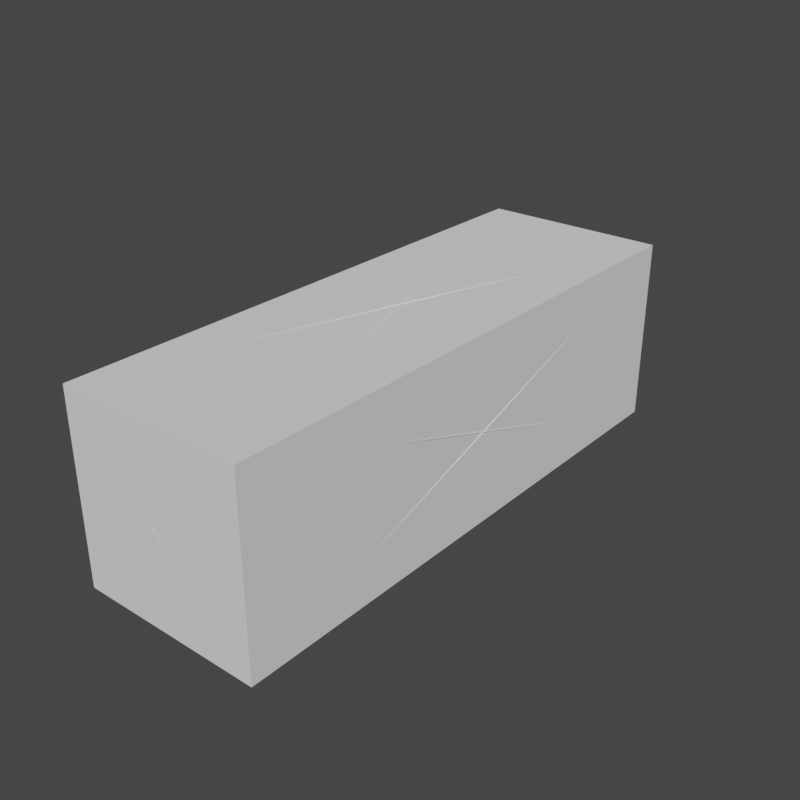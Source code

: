 # Source: SmallHeavyArmorSticks.blend  (saved by Blender 2.82.7; exported with 4.5.12 LTS)
import bpy
from mathutils import Matrix  # noqa: F401  (used for matrix-valued properties, if any)

bpy.ops.wm.read_factory_settings(use_empty=True)
scene = bpy.context.scene
scene.name = '3x1x1HeavyArmorSmall'

# ---- collections
col_seut__3x1x1heavyarmorsmall = bpy.data.collections.new('SEUT (3x1x1HeavyArmorSmall)'); scene.collection.children.link(col_seut__3x1x1heavyarmorsmall)
col_main__3x1x1heavyarmorsmall = bpy.data.collections.new('Main (3x1x1HeavyArmorSmall)'); col_seut__3x1x1heavyarmorsmall.children.link(col_main__3x1x1heavyarmorsmall)
col_collision__3x1x1heavyarmorsmall = bpy.data.collections.new('Collision (3x1x1HeavyArmorSmall)'); col_seut__3x1x1heavyarmorsmall.children.link(col_collision__3x1x1heavyarmorsmall)
col_bs1__3x1x1heavyarmorsmall = bpy.data.collections.new('BS1 (3x1x1HeavyArmorSmall)'); col_seut__3x1x1heavyarmorsmall.children.link(col_bs1__3x1x1heavyarmorsmall)
col_bs2__3x1x1heavyarmorsmall = bpy.data.collections.new('BS2 (3x1x1HeavyArmorSmall)'); col_seut__3x1x1heavyarmorsmall.children.link(col_bs2__3x1x1heavyarmorsmall)
col_bs3__3x1x1heavyarmorsmall = bpy.data.collections.new('BS3 (3x1x1HeavyArmorSmall)'); col_seut__3x1x1heavyarmorsmall.children.link(col_bs3__3x1x1heavyarmorsmall)
col_lod1__3x1x1heavyarmorsmall = bpy.data.collections.new('LOD1 (3x1x1HeavyArmorSmall)'); col_seut__3x1x1heavyarmorsmall.children.link(col_lod1__3x1x1heavyarmorsmall)
col_lod2__3x1x1heavyarmorsmall = bpy.data.collections.new('LOD2 (3x1x1HeavyArmorSmall)'); col_seut__3x1x1heavyarmorsmall.children.link(col_lod2__3x1x1heavyarmorsmall)
col_lod3__3x1x1heavyarmorsmall = bpy.data.collections.new('LOD3 (3x1x1HeavyArmorSmall)'); col_seut__3x1x1heavyarmorsmall.children.link(col_lod3__3x1x1heavyarmorsmall)
col_bs_lod__3x1x1heavyarmorsmall = bpy.data.collections.new('BS_LOD (3x1x1HeavyArmorSmall)'); col_seut__3x1x1heavyarmorsmall.children.link(col_bs_lod__3x1x1heavyarmorsmall)

# ---- materials (node trees are filled in below, after node groups)
mat_heavysquareplate = bpy.data.materials.new('HeavySquarePlate')
mat_chrome = bpy.data.materials.new('Chrome')

# ---- material node trees

# ---- world
world_world = bpy.data.worlds.new('World'); scene.world = world_world
world_world.use_nodes = True; world_world.node_tree.nodes.clear()
_N = world_world.node_tree.nodes; _L = world_world.node_tree.links
n0 = _N.new('ShaderNodeOutputWorld'); n0.name = 'World Output'; n0.location = (300, 300)
n1 = _N.new('ShaderNodeBackground'); n1.name = 'Background'; n1.location = (10, 300)
n1.inputs[0].default_value = (0.05088, 0.05088, 0.05088, 1.0)
_L.new(n1.outputs[0], n0.inputs[0])
n0.is_active_output = True
world_world.color = (0.05088, 0.05088, 0.05088)
world_world.use_sun_shadow = False
world_world.sun_shadow_jitter_overblur = 0.0

# ---- meshes
me_cube = bpy.data.meshes.new('Cube')
me_cube.from_pydata([(-1.25, -1.25, -1.25), (-1.25, -1.25, 1.25), (-1.25, 1.25, -1.25), (-1.25, 1.25, 1.25), (1.25, -1.25, -1.25), (1.25, -1.25, 1.25), (1.25, 1.25, -1.25), (1.25, 1.25, 1.25)], [], [(0, 1, 3, 2), (2, 3, 7, 6), (6, 7, 5, 4), (4, 5, 1, 0), (2, 6, 4, 0), (7, 3, 1, 5)])
_uv = me_cube.uv_layers.new(name='UVMap')
_uv.uv.foreach_set('vector', [0.4485, -0.2208, 0.5515, -0.2208, 0.5515, 0.2743, 0.4485, 0.2743, 0.4485, 0.2743, 0.5515, 0.2743, 0.5515, 0.4922, 0.4485, 0.4922, 0.4485, 0.4922, 0.5515, 0.4922, 0.5515, 0.9874, 0.4485, 0.9874, 0.4485, 0.9874, 0.5515, 0.9874, 0.5515, 1.217, 0.4485, 1.217, 0.2727, 0.4922, 0.3865, 0.4922, 0.3865, 0.9874, 0.2727, 0.9874, 0.6135, 0.4922, 0.7273, 0.4922, 0.7273, 0.9874, 0.6135, 0.9874])
me_cube.materials.append(mat_heavysquareplate)
me_cube.use_remesh_fix_poles = True
me_cube.use_remesh_preserve_attributes = False
me_cube.use_mirror_vertex_groups = False
me_cube.update()
me_cube_004 = bpy.data.meshes.new('Cube.004')
me_cube_004.from_pydata([(-0.2443, -0.7442, -0.2443), (-0.2558, -0.7558, -0.2558), (-0.2443, -0.7442, 0.2443), (-0.2558, -0.7558, 0.2558), (-0.2443, 0.7442, -0.2443), (-0.2558, 0.7558, -0.2558), (-0.2443, 0.7442, 0.2443), (-0.2558, 0.7558, 0.2558), (0.2443, -0.7442, -0.2443), (0.2558, -0.7558, -0.2558), (0.2443, -0.7442, 0.2443), (0.2558, -0.7558, 0.2558), (0.2443, 0.7442, -0.2443), (0.2558, 0.7558, -0.2558), (0.2443, 0.7442, 0.2443), (0.2558, 0.7558, 0.2558), (1.192e-07, -0.74, 1.192e-07), (1.192e-07, -0.76, 1.192e-07), (5.96e-08, -1.192e-07, 0.24), (5.96e-08, -1.192e-07, 0.26), (-2.98e-08, 0.74, 2.98e-08), (-2.98e-08, 0.76, 2.98e-08), (-5.96e-08, -1.192e-07, -0.24), (-5.96e-08, -1.192e-07, -0.26), (-0.24, -1.788e-07, 5.96e-08), (-0.26, -1.788e-07, 5.96e-08), (0.24, -1.192e-07, -5.96e-08), (0.26, -1.192e-07, -5.96e-08), (-0.25, -0.74, 0.2362), (-0.25, -0.03162, 5.663e-08), (-0.25, -0.74, -0.2362), (-0.24, 0.75, 0.2259), (-0.01414, 0.75, 2.921e-08), (-0.24, 0.75, -0.2259), (0.25, 0.74, 0.2362), (0.25, 0.03162, -5.96e-08), (0.25, 0.74, -0.2362), (0.24, -0.75, 0.2259), (0.01414, -0.75, 1.162e-07), (0.24, -0.75, -0.2259), (0.2362, 0.74, -0.25), (-5.96e-08, 0.03162, -0.25), (-0.2362, 0.74, -0.25), (-0.2362, 0.74, 0.25), (5.96e-08, 0.03162, 0.25), (0.2362, 0.74, 0.25), (-0.25, -0.6884, 0.24), (-0.25, 0.6884, 0.24), (-0.25, -1.78e-07, 0.01054), (-0.2259, 0.75, 0.24), (0.2259, 0.75, 0.24), (-2.921e-08, 0.75, 0.01414), (0.25, 0.6884, 0.24), (0.25, -0.6884, 0.24), (0.25, -1.187e-07, 0.01054), (0.2259, -0.75, 0.24), (-0.2259, -0.75, 0.24), (1.162e-07, -0.75, 0.01414), (0.24, 0.6884, -0.25), (0.24, -0.6884, -0.25), (0.01054, -1.187e-07, -0.25), (-0.24, 0.6884, 0.25), (-0.24, -0.6884, 0.25), (-0.01054, -1.187e-07, 0.25), (-0.24, 0.6884, -0.25), (-0.01054, -1.187e-07, -0.25), (-0.24, -0.6884, -0.25), (5.96e-08, -0.03162, 0.25), (-0.2362, -0.74, 0.25), (0.2362, -0.74, 0.25), (-0.2259, 0.75, -0.24), (-2.861e-08, 0.75, -0.01414), (0.2259, 0.75, -0.24), (0.24, 0.6884, 0.25), (0.01054, -1.187e-07, 0.25), (0.24, -0.6884, 0.25), (-0.01414, -0.75, 1.156e-07), (-0.24, -0.75, 0.2259), (-0.24, -0.75, -0.2259), (0.2259, -0.75, -0.24), (1.156e-07, -0.75, -0.01414), (-0.2259, -0.75, -0.24), (-5.96e-08, -0.03162, -0.25), (0.2362, -0.74, -0.25), (-0.2362, -0.74, -0.25), (0.01414, 0.75, 2.861e-08), (0.24, 0.75, 0.2259), (0.24, 0.75, -0.2259), (-0.25, 0.03162, 5.96e-08), (-0.25, 0.74, 0.2362), (-0.25, 0.74, -0.2362), (-0.25, -0.6884, -0.24), (-0.25, -1.782e-07, -0.01054), (-0.25, 0.6884, -0.24), (0.25, -0.03162, -5.96e-08), (0.25, -0.74, 0.2362), (0.25, -0.74, -0.2362), (0.25, 0.6884, -0.24), (0.25, -1.187e-07, -0.01054), (0.25, -0.6884, -0.24)], [], [(28, 29, 24, 2), (29, 28, 3, 25), (29, 30, 0, 24), (30, 29, 25, 1), (30, 28, 2, 0), (28, 30, 1, 3), (31, 32, 20, 6), (32, 31, 7, 21), (32, 33, 4, 20), (33, 32, 21, 5), (33, 31, 6, 4), (31, 33, 5, 7), (34, 35, 26, 14), (35, 34, 15, 27), (35, 36, 12, 26), (36, 35, 27, 13), (36, 34, 14, 12), (34, 36, 13, 15), (37, 38, 16, 10), (38, 37, 11, 17), (38, 39, 8, 16), (39, 38, 17, 9), (39, 37, 10, 8), (37, 39, 9, 11), (40, 41, 22, 12), (41, 40, 13, 23), (41, 42, 4, 22), (42, 41, 23, 5), (42, 40, 12, 4), (40, 42, 5, 13), (43, 44, 18, 6), (44, 43, 7, 19), (44, 45, 14, 18), (45, 44, 19, 15), (45, 43, 6, 14), (43, 45, 15, 7), (46, 47, 6, 2), (47, 46, 3, 7), (47, 48, 24, 6), (48, 47, 7, 25), (48, 46, 2, 24), (46, 48, 25, 3), (49, 50, 14, 6), (50, 49, 7, 15), (50, 51, 20, 14), (51, 50, 15, 21), (51, 49, 6, 20), (49, 51, 21, 7), (52, 53, 10, 14), (53, 52, 15, 11), (53, 54, 26, 10), (54, 53, 11, 27), (54, 52, 14, 26), (52, 54, 27, 15), (55, 56, 2, 10), (56, 55, 11, 3), (56, 57, 16, 2), (57, 56, 3, 17), (57, 55, 10, 16), (55, 57, 17, 11), (58, 59, 8, 12), (59, 58, 13, 9), (59, 60, 22, 8), (60, 59, 9, 23), (60, 58, 12, 22), (58, 60, 23, 13), (61, 62, 2, 6), (62, 61, 7, 3), (62, 63, 18, 2), (63, 62, 3, 19), (63, 61, 6, 18), (61, 63, 19, 7), (64, 65, 22, 4), (65, 64, 5, 23), (65, 66, 0, 22), (66, 65, 23, 1), (66, 64, 4, 0), (64, 66, 1, 5), (67, 68, 2, 18), (68, 67, 19, 3), (68, 69, 10, 2), (69, 68, 3, 11), (69, 67, 18, 10), (67, 69, 11, 19), (70, 71, 20, 4), (71, 70, 5, 21), (71, 72, 12, 20), (72, 71, 21, 13), (72, 70, 4, 12), (70, 72, 13, 5), (73, 74, 18, 14), (74, 73, 15, 19), (74, 75, 10, 18), (75, 74, 19, 11), (75, 73, 14, 10), (73, 75, 11, 15), (76, 77, 2, 16), (77, 76, 17, 3), (77, 78, 0, 2), (78, 77, 3, 1), (78, 76, 16, 0), (76, 78, 1, 17), (79, 80, 16, 8), (80, 79, 9, 17), (80, 81, 0, 16), (81, 80, 17, 1), (81, 79, 8, 0), (79, 81, 1, 9), (82, 83, 8, 22), (83, 82, 23, 9), (83, 84, 0, 8), (84, 83, 9, 1), (84, 82, 22, 0), (82, 84, 1, 23), (85, 86, 14, 20), (86, 85, 21, 15), (86, 87, 12, 14), (87, 86, 15, 13), (87, 85, 20, 12), (85, 87, 13, 21), (88, 89, 6, 24), (89, 88, 25, 7), (89, 90, 4, 6), (90, 89, 7, 5), (90, 88, 24, 4), (88, 90, 5, 25), (91, 92, 24, 0), (92, 91, 1, 25), (92, 93, 4, 24), (93, 92, 25, 5), (93, 91, 0, 4), (91, 93, 5, 1), (94, 95, 10, 26), (95, 94, 27, 11), (95, 96, 8, 10), (96, 95, 11, 9), (96, 94, 26, 8), (94, 96, 9, 27), (97, 98, 26, 12), (98, 97, 13, 27), (98, 99, 8, 26), (99, 98, 27, 9), (99, 97, 12, 8), (97, 99, 9, 13)])
_uv = me_cube_004.uv_layers.new(name='UVMap')
_uv.uv.foreach_set('vector', [0.1817, 0.7595, 0.1799, 0.519, 0.1847, 0.5093, 0.1847, 0.7615, 0.2836, 0.01046, 0.2174, 0.2448, 0.2108, 0.25, 0.2817, 0.0, 0.3319, 0.7431, 0.3337, 0.5021, 0.3366, 0.5, 0.3366, 0.7528, 0.6544, 0.9191, 0.6539, 0.7455, 0.6585, 0.7393, 0.6585, 0.9261, 0.5405, 0.6494, 0.5405, 0.5032, 0.5418, 0.5, 0.5418, 0.6512, 0.2174, 0.2448, 0.3498, 0.2448, 0.3542, 0.25, 0.2108, 0.25, 0.555, 0.8497, 0.6492, 0.8503, 0.6539, 0.8536, 0.5513, 0.853, 0.1753, 0.6323, 0.08105, 0.6318, 0.07252, 0.6284, 0.1799, 0.629, 0.6492, 0.8503, 0.6499, 0.7446, 0.6539, 0.7393, 0.6539, 0.8536, 0.1746, 0.738, 0.1753, 0.6323, 0.1799, 0.629, 0.1785, 0.7487, 0.2003, 0.3796, 0.2003, 0.4877, 0.1983, 0.493, 0.1983, 0.3762, 0.08105, 0.6318, 0.1746, 0.738, 0.1785, 0.7487, 0.07252, 0.6284, 0.1955, 0.762, 0.1937, 0.519, 0.1983, 0.5093, 0.1983, 0.7642, 0.4182, 0.7392, 0.4183, 0.4988, 0.423, 0.4924, 0.423, 0.7489, 0.3425, 0.9258, 0.3443, 0.7521, 0.3471, 0.75, 0.3471, 0.9319, 0.3304, 0.4948, 0.2723, 0.2605, 0.2747, 0.25, 0.3366, 0.5, 0.7797, 0.8504, 0.8782, 0.7399, 0.8818, 0.7393, 0.7799, 0.8536, 0.2142, 0.4948, 0.3304, 0.4948, 0.3366, 0.5, 0.2108, 0.5, 0.2682, 0.7606, 0.2669, 0.8662, 0.2635, 0.8696, 0.2663, 0.7554, 0.2669, 0.8662, 0.2682, 0.7606, 0.2703, 0.75, 0.2703, 0.8696, 0.1727, 0.8662, 0.07844, 0.8662, 0.07275, 0.8629, 0.1739, 0.8629, 0.7943, 0.6164, 0.8885, 0.6164, 0.8898, 0.6197, 0.7838, 0.6197, 0.07844, 0.8662, 0.1727, 0.9719, 0.1746, 0.9772, 0.07275, 0.8629, 0.8885, 0.5107, 0.7943, 0.6164, 0.7838, 0.6197, 0.8905, 0.5, 0.2311, 0.9298, 0.2293, 0.7562, 0.2339, 0.75, 0.2339, 0.9319, 0.05046, 0.7446, 0.05087, 0.5061, 0.05519, 0.5, 0.05519, 0.7543, 0.6634, 0.7425, 0.6652, 0.5021, 0.6682, 0.5, 0.6682, 0.7522, 0.6709, 0.2448, 0.6128, 0.01046, 0.6152, 0.0, 0.6771, 0.25, 0.8782, 0.9673, 0.7797, 0.8569, 0.7799, 0.8536, 0.8818, 0.9679, 0.5548, 0.2448, 0.6709, 0.2448, 0.6771, 0.25, 0.5513, 0.25, 0.5436, 0.7507, 0.5418, 0.5097, 0.5465, 0.5, 0.5465, 0.7528, 0.2723, 0.5105, 0.2168, 0.7448, 0.2108, 0.75, 0.2698, 0.5, 0.9443, 0.7404, 0.9461, 0.5019, 0.949, 0.5, 0.949, 0.7502, 0.9543, 0.6798, 0.9537, 0.5061, 0.9583, 0.5, 0.9583, 0.6868, 0.3471, 0.3994, 0.3471, 0.2532, 0.3483, 0.25, 0.3483, 0.4012, 0.2168, 0.7448, 0.3278, 0.7448, 0.331, 0.75, 0.2108, 0.75, 0.9858, 0.4739, 0.9858, 0.01847, 0.9882, 0.0, 0.9882, 0.4924, 0.3486, 0.7277, 0.3486, 0.2723, 0.3542, 0.25, 0.3542, 0.75, 0.8608, 0.01847, 0.8043, 0.2462, 0.7994, 0.2462, 0.8604, 0.0, 0.4184, 0.933, 0.4201, 0.7643, 0.423, 0.7489, 0.423, 0.9347, 0.8043, 0.2462, 0.8608, 0.4739, 0.8604, 0.4924, 0.7994, 0.2462, 0.9414, 0.9157, 0.9397, 0.747, 0.9443, 0.7453, 0.9443, 0.9311, 0.2003, 0.4965, 0.2003, 0.6045, 0.1983, 0.6099, 0.1983, 0.493, 0.1759, 0.52, 0.08109, 0.6251, 0.07252, 0.6284, 0.1799, 0.5093, 0.6485, 0.9626, 0.6492, 0.8569, 0.6539, 0.8536, 0.6524, 0.9679, 0.1753, 0.6257, 0.1759, 0.52, 0.1799, 0.5093, 0.1799, 0.629, 0.6492, 0.8569, 0.555, 0.8563, 0.5513, 0.853, 0.6539, 0.8536, 0.08109, 0.6251, 0.1753, 0.6257, 0.1799, 0.629, 0.07252, 0.6284, 0.9953, 0.01847, 0.9953, 0.4739, 0.993, 0.4924, 0.993, 0.0, 0.2005, 0.737, 0.2005, 0.2816, 0.2056, 0.2593, 0.2056, 0.7593, 0.2206, 0.9204, 0.2201, 0.7516, 0.2247, 0.75, 0.2247, 0.9309, 0.4284, 0.25, 0.4848, 0.4777, 0.4874, 0.5, 0.4235, 0.25, 0.2154, 0.9293, 0.216, 0.7605, 0.2201, 0.75, 0.2201, 0.9309, 0.4848, 0.02229, 0.4284, 0.25, 0.4235, 0.25, 0.4874, 0.0, 0.06466, 0.6115, 0.06466, 0.5034, 0.06662, 0.5, 0.06662, 0.6169, 0.5598, 0.6224, 0.6534, 0.7286, 0.6572, 0.7393, 0.5513, 0.6191, 0.6808, 0.8509, 0.775, 0.8503, 0.7797, 0.8536, 0.6771, 0.8542, 0.654, 0.623, 0.5598, 0.6224, 0.5513, 0.6191, 0.6587, 0.6197, 0.775, 0.8503, 0.7744, 0.7446, 0.7783, 0.7393, 0.7797, 0.8536, 0.6534, 0.7286, 0.654, 0.623, 0.6587, 0.6197, 0.6572, 0.7393, 0.9443, 0.5089, 0.9443, 0.7358, 0.9419, 0.7453, 0.9419, 0.5, 0.9953, 0.4777, 0.9953, 0.02229, 1.0, 0.0, 1.0, 0.5, 0.981, 0.01847, 0.9271, 0.2462, 0.9221, 0.2462, 0.9806, 0.0, 0.4923, 0.25, 0.5488, 0.4777, 0.5513, 0.5, 0.4874, 0.25, 0.9271, 0.2462, 0.981, 0.4739, 0.9806, 0.4924, 0.9221, 0.2462, 0.5488, 0.02229, 0.4923, 0.25, 0.4874, 0.25, 0.5513, 0.0, 0.9906, 0.01847, 0.9906, 0.4739, 0.9882, 0.4924, 0.9882, 0.0, 0.2056, 0.737, 0.2056, 0.2816, 0.2108, 0.2593, 0.2108, 0.7593, 0.9395, 0.5185, 0.8953, 0.7462, 0.8905, 0.7462, 0.9387, 0.5, 0.9537, 0.8709, 0.9554, 0.7022, 0.9583, 0.6868, 0.9583, 0.8726, 0.8953, 0.7462, 0.9395, 0.9739, 0.9387, 0.9924, 0.8905, 0.7462, 0.1763, 0.9191, 0.1746, 0.7503, 0.1793, 0.7487, 0.1793, 0.9345, 0.2253, 0.9204, 0.2247, 0.7516, 0.2293, 0.75, 0.2293, 0.9309, 0.004834, 0.75, 0.04904, 0.9777, 0.05046, 1.0, 0.0, 0.75, 0.2108, 0.9293, 0.2113, 0.7605, 0.2154, 0.75, 0.2154, 0.9309, 0.04904, 0.5223, 0.004834, 0.75, 0.0, 0.75, 0.05046, 0.5, 0.981, 0.4739, 0.981, 0.01847, 0.9834, 0.0, 0.9834, 0.4924, 0.3418, 0.7277, 0.3418, 0.2723, 0.3471, 0.25, 0.3471, 0.75, 0.05993, 0.7431, 0.06172, 0.5021, 0.06466, 0.5, 0.06466, 0.7528, 0.4306, 0.5308, 0.5403, 0.7462, 0.5404, 0.757, 0.4235, 0.527, 0.6729, 0.648, 0.6729, 0.5018, 0.6742, 0.5, 0.6742, 0.6512, 0.5385, 0.5058, 0.4306, 0.5308, 0.4235, 0.527, 0.5404, 0.5, 0.9508, 0.7483, 0.949, 0.5098, 0.9537, 0.5, 0.9537, 0.7502, 0.8818, 0.92, 0.8824, 0.7464, 0.8864, 0.7393, 0.8864, 0.9261, 0.2614, 0.7607, 0.2601, 0.8664, 0.2567, 0.8696, 0.2595, 0.7554, 0.2601, 0.8664, 0.2614, 0.7607, 0.2635, 0.75, 0.2635, 0.8696, 0.8798, 0.8569, 0.7856, 0.8569, 0.7799, 0.8536, 0.8811, 0.8536, 0.6876, 0.6164, 0.7818, 0.6164, 0.7831, 0.6197, 0.6771, 0.6197, 0.7856, 0.8569, 0.8798, 0.9626, 0.8818, 0.9679, 0.7799, 0.8536, 0.7818, 0.5107, 0.6876, 0.6164, 0.6771, 0.6197, 0.7838, 0.5, 0.9221, 0.01847, 0.8657, 0.2462, 0.8608, 0.2462, 0.9218, 0.0, 0.682, 0.25, 0.736, 0.4777, 0.7382, 0.5, 0.6771, 0.25, 0.8657, 0.2462, 0.9221, 0.4739, 0.9218, 0.4924, 0.8608, 0.2462, 0.736, 0.02229, 0.682, 0.25, 0.6771, 0.25, 0.7382, 0.0, 0.9906, 0.4739, 0.9906, 0.01847, 0.993, 0.0, 0.993, 0.4924, 0.413, 0.7283, 0.413, 0.5014, 0.4182, 0.4924, 0.4182, 0.7415, 0.7751, 0.8569, 0.6809, 0.8575, 0.6771, 0.8542, 0.7797, 0.8536, 0.5598, 0.6158, 0.6541, 0.6163, 0.6587, 0.6197, 0.5513, 0.6191, 0.2003, 0.2647, 0.2003, 0.3728, 0.1983, 0.3762, 0.1983, 0.2593, 0.6547, 0.5107, 0.5598, 0.6158, 0.5513, 0.6191, 0.6587, 0.5, 0.7757, 0.9626, 0.7751, 0.8569, 0.7797, 0.8536, 0.7797, 0.9679, 0.6541, 0.6163, 0.6547, 0.5107, 0.6587, 0.5, 0.6587, 0.6197, 0.07844, 0.8596, 0.1727, 0.8596, 0.1739, 0.8629, 0.07275, 0.8629, 0.8885, 0.623, 0.7943, 0.623, 0.7838, 0.6197, 0.8898, 0.6197, 0.2465, 0.7533, 0.2478, 0.8589, 0.2459, 0.8643, 0.2431, 0.7501, 0.2478, 0.8589, 0.2465, 0.7533, 0.2499, 0.75, 0.2499, 0.8696, 0.1727, 0.754, 0.07844, 0.8596, 0.07275, 0.8629, 0.1746, 0.7487, 0.7943, 0.623, 0.8885, 0.7287, 0.8905, 0.7393, 0.7838, 0.6197, 0.2385, 0.9258, 0.2403, 0.7521, 0.2431, 0.75, 0.2431, 0.9319, 0.0556, 0.7482, 0.05519, 0.5098, 0.05993, 0.5, 0.05993, 0.7543, 0.07252, 0.8597, 0.171, 0.7492, 0.1746, 0.7487, 0.07275, 0.8629, 0.5575, 0.4948, 0.6736, 0.4948, 0.6771, 0.5, 0.5513, 0.5, 0.6605, 0.7501, 0.6587, 0.5097, 0.6634, 0.5, 0.6634, 0.7522, 0.6155, 0.2605, 0.5575, 0.4948, 0.5513, 0.5, 0.6132, 0.25, 0.2533, 0.7534, 0.2546, 0.8591, 0.2527, 0.8643, 0.2499, 0.7501, 0.2546, 0.8591, 0.2533, 0.7534, 0.2567, 0.75, 0.2567, 0.8696, 0.8798, 0.7446, 0.7856, 0.8503, 0.7799, 0.8536, 0.8818, 0.7393, 0.6876, 0.623, 0.7818, 0.7287, 0.7838, 0.7393, 0.6771, 0.6197, 0.7856, 0.8503, 0.8798, 0.8503, 0.8811, 0.8536, 0.7799, 0.8536, 0.7818, 0.623, 0.6876, 0.623, 0.6771, 0.6197, 0.7831, 0.6197, 0.6682, 0.7425, 0.67, 0.5021, 0.6729, 0.5, 0.6729, 0.7522, 0.2058, 0.2526, 0.2061, 0.009584, 0.2108, 0.0, 0.2108, 0.2593, 0.3483, 0.4045, 0.3483, 0.5507, 0.3471, 0.5525, 0.3471, 0.4012, 0.07818, 0.2184, 0.2058, 0.2526, 0.2108, 0.2593, 0.07252, 0.2223, 0.5483, 0.7507, 0.5465, 0.5097, 0.5513, 0.5, 0.5513, 0.7528, 0.413, 0.9221, 0.4136, 0.7485, 0.4177, 0.7415, 0.4177, 0.9282, 0.413, 0.5108, 0.3591, 0.7385, 0.3542, 0.7385, 0.4126, 0.4924, 0.004881, 0.25, 0.06921, 0.4777, 0.07252, 0.5, 0.0, 0.25, 0.3591, 0.7385, 0.413, 0.9663, 0.4126, 0.9847, 0.3542, 0.7385, 0.06921, 0.02229, 0.004881, 0.25, 0.0, 0.25, 0.07252, 0.0, 0.9858, 0.01847, 0.9858, 0.4739, 0.9834, 0.4924, 0.9834, 0.0, 0.06921, 0.4777, 0.06921, 0.02229, 0.07252, 0.0, 0.07252, 0.5, 0.1847, 0.7545, 0.1864, 0.5115, 0.1893, 0.5093, 0.1893, 0.7642, 0.06784, 0.7501, 0.06771, 0.5097, 0.07252, 0.5, 0.07252, 0.7565, 0.171, 0.9767, 0.07252, 0.8662, 0.07275, 0.8629, 0.1746, 0.9772, 0.07871, 0.5041, 0.1949, 0.5041, 0.1983, 0.5093, 0.07252, 0.5093, 0.2357, 0.9298, 0.2339, 0.7562, 0.2385, 0.75, 0.2385, 0.9319, 0.1368, 0.2698, 0.07871, 0.5041, 0.07252, 0.5093, 0.1344, 0.2593, 0.4234, 0.01847, 0.3591, 0.2462, 0.3542, 0.2462, 0.4235, 0.0, 0.7432, 0.25, 0.7971, 0.4777, 0.7994, 0.5, 0.7382, 0.25, 0.3591, 0.2462, 0.4234, 0.4739, 0.4235, 0.4924, 0.3542, 0.2462, 0.7971, 0.02229, 0.7432, 0.25, 0.7382, 0.25, 0.7994, 0.0, 0.9395, 0.7358, 0.9395, 0.5089, 0.9419, 0.5, 0.9419, 0.7453, 0.3366, 0.7277, 0.3366, 0.2723, 0.3418, 0.25, 0.3418, 0.75])
me_cube_004.materials.append(mat_chrome)
me_cube_004.use_remesh_fix_poles = True
me_cube_004.use_remesh_preserve_attributes = False
me_cube_004.use_mirror_vertex_groups = False
me_cube_004.update()

# ---- objects
ob_3x1x1_armor = bpy.data.objects.new('3x1x1 Armor', me_cube)
ob_3x1x1_armor_001 = bpy.data.objects.new('3x1x1 Armor.001', me_cube_004)

# ---- transforms, parenting, visibility, modifiers, constraints
ob_3x1x1_armor.location = (0.0, 0.0, 0.0)
ob_3x1x1_armor.scale = (0.2, 0.6, 0.2)
ob_3x1x1_armor.lineart.crease_threshold = 0.0
ob_3x1x1_armor_001.location = (0.0, 0.0, 0.0)
ob_3x1x1_armor_001.scale = (0.9706, 0.9875, 0.9706)
ob_3x1x1_armor_001.lineart.crease_threshold = 0.0

# ---- collection membership
col_main__3x1x1heavyarmorsmall.objects.link(ob_3x1x1_armor)
col_bs1__3x1x1heavyarmorsmall.objects.link(ob_3x1x1_armor_001)
def _layer_coll(name, lc=None):
    lc = lc or bpy.context.view_layer.layer_collection
    for c in lc.children:
        if c.name == name: return c
        r = _layer_coll(name, c)
        if r: return r
_layer_coll('Collision (3x1x1HeavyArmorSmall)').exclude = True
_layer_coll('BS2 (3x1x1HeavyArmorSmall)').exclude = True
_layer_coll('BS3 (3x1x1HeavyArmorSmall)').exclude = True
_layer_coll('LOD1 (3x1x1HeavyArmorSmall)').exclude = True
_layer_coll('LOD2 (3x1x1HeavyArmorSmall)').exclude = True
_layer_coll('LOD3 (3x1x1HeavyArmorSmall)').exclude = True
_layer_coll('BS_LOD (3x1x1HeavyArmorSmall)').exclude = True

# ---- scene / render settings (as saved in the file)
scene.frame_start = 1; scene.frame_end = 250; scene.frame_set(1)
scene.render.engine = 'BLENDER_EEVEE_NEXT'
scene.render.resolution_x = 128
scene.render.resolution_y = 128
scene.render.film_transparent = True
scene.cycles.use_denoising = False
scene.cycles.samples = 128
scene.cycles.sampling_pattern = 'TABULATED_SOBOL'
scene.cycles.use_adaptive_sampling = False
scene.cycles.use_light_tree = False
scene.view_settings.view_transform = 'Filmic'
bpy.context.view_layer.update()

# ---- added for rendering (the .blend has no active camera and no usable light): camera, sun
cam_auto = bpy.data.cameras.new('AutoCamera')
cam_auto.lens = 50.0
cam_auto.sensor_width = 36.0
cam_auto.clip_end = 1000.0
ob_auto_camera = bpy.data.objects.new('AutoCamera', cam_auto)
scene.collection.objects.link(ob_auto_camera)
ob_auto_camera.location = (1.53779, -1.84535, 1.23023)
ob_auto_camera.rotation_euler = (1.09748, -7.21219e-08, 0.694738)
scene.camera = ob_auto_camera
light_auto_sun = bpy.data.lights.new('AutoSun', 'SUN')
light_auto_sun.energy = 3.0
light_auto_sun.angle = 0.0523599
ob_auto_sun = bpy.data.objects.new('AutoSun', light_auto_sun)
scene.collection.objects.link(ob_auto_sun)
ob_auto_sun.rotation_euler = (0.872665, 0.174533, 0.523599)
bpy.context.view_layer.update()
